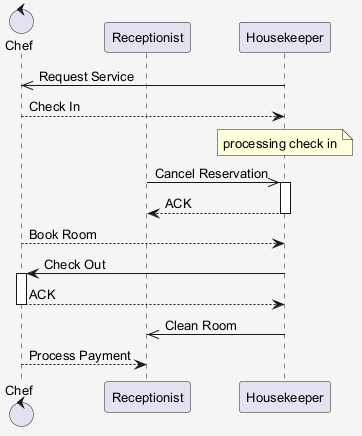

The diagram above was rendered by PlantUML. Its source (embedded in the PNG):
@startuml
skinparam shadowing false
skinparam backgroundColor #F5F5F5
skinparam defaultFontSize 13
control "Chef" as C
participant "Receptionist" as R
participant "Housekeeper" as H
H ->> C : Request Service
C --> H : Check In
note over H : processing check in
R ->> H : Cancel Reservation
activate H
H --> R : ACK
deactivate H
C --> H : Book Room
H -> C : Check Out
activate C
C --> H : ACK
deactivate C
H ->> R : Clean Room
C --> R : Process Payment
@enduml